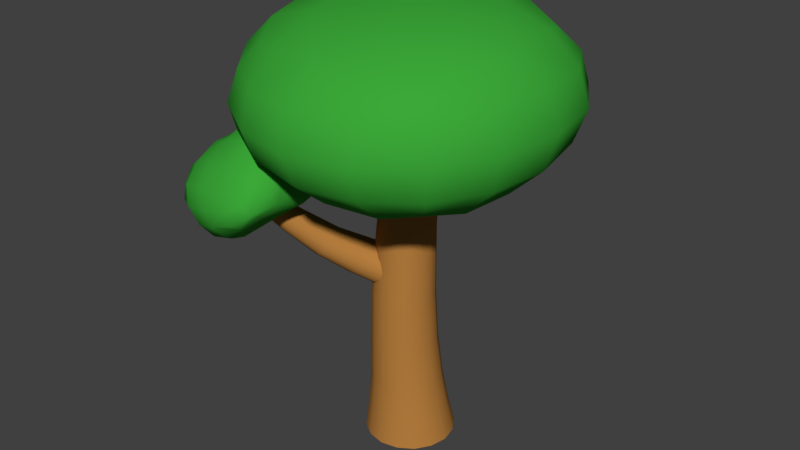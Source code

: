 # Source: BlueTree.blend  (saved by Blender 2.79.0; exported with 4.5.12 LTS)
import bpy
from mathutils import Matrix  # noqa: F401  (used for matrix-valued properties, if any)

bpy.ops.wm.read_factory_settings(use_empty=True)
scene = bpy.context.scene
scene.name = 'Scene'

# ---- collections
col_collection_1 = bpy.data.collections.new('Collection 1'); scene.collection.children.link(col_collection_1)

# ---- materials (node trees are filled in below, after node groups)
mat_treegreen = bpy.data.materials.new('TreeGreen')
mat_treegreen.alpha_threshold = 0.0
mat_treegreen.diffuse_color = (0.0444, 0.3902, 0.0403, 1.0)
mat_treegreen.roughness = 0.5
mat_treebrown = bpy.data.materials.new('TreeBrown')
mat_treebrown.alpha_threshold = 0.0
mat_treebrown.diffuse_color = (0.4641, 0.2056, 0.04797, 1.0)
mat_treebrown.roughness = 0.5

# ---- material node trees

# ---- world
world_world = bpy.data.worlds.new('World'); scene.world = world_world
world_world.color = (0.05088, 0.05088, 0.05088)
world_world.use_sun_shadow = False
world_world.sun_shadow_jitter_overblur = 0.0
world_world.cycles.sampling_method = 'MANUAL'

# ---- meshes
me_tree_002_treeleaves_004 = bpy.data.meshes.new('Tree.002_TreeLeaves.004')
me_tree_002_treeleaves_004.from_pydata([(0.4003, 0.8919, -0.1758), (0.4359, 0.9927, -0.1844), (0.468, 0.9909, 0.006734), (0.4308, 0.8818, 0.006195), (0.3304, 0.7886, 0.004555), (0.3089, 0.8047, -0.1682), (0.2661, 0.8319, -0.2829), (0.3117, 0.9002, -0.329), (0.3354, 0.9969, -0.3467), (-0.1989, 0.8887, -0.4162), (-0.2214, 0.9987, -0.4418), (-0.03578, 1.012, -0.4842), (-0.01691, 0.8883, -0.4535), (-0.000587, 0.7817, -0.3565), (-0.1793, 0.798, -0.3309), (-0.3039, 0.8279, -0.272), (-0.3547, 0.8897, -0.315), (-0.3758, 0.9827, -0.3317), (-0.4477, 0.8865, 0.1914), (-0.4653, 0.9805, 0.2012), (-0.5189, 0.9835, 0.02645), (-0.4909, 0.8807, 0.02784), (-0.391, 0.7938, 0.02363), (-0.364, 0.8086, 0.1792), (-0.3013, 0.833, 0.2799), (-0.3398, 0.8903, 0.3249), (-0.3451, 0.9754, 0.348), (0.1783, 0.8739, 0.4271), (0.185, 0.9755, 0.4613), (0.001665, 0.971, 0.498), (0.001618, 0.8703, 0.4543), (-0.001336, 0.7851, 0.3474), (0.1696, 0.7901, 0.3328), (0.276, 0.8179, 0.2876), (0.3221, 0.8808, 0.3371), (0.3388, 0.982, 0.3563), (-0.1796, 1.219, 0.1918), (0.001791, 1.231, 0.2036), (-0.000345, 1.258, 0.009443), (-0.1979, 1.244, 0.01132), (-0.3702, 1.195, 0.01468), (-0.3343, 1.176, 0.1789), (-0.2766, 1.141, 0.2862), (-0.1636, 1.163, 0.3383), (-0.000779, 1.172, 0.3661), (0.1728, 0.7393, 0.1819), (-0.008417, 0.7241, 0.1894), (-0.01191, 0.6981, 0.002197), (0.1766, 0.723, 0.001412), (0.3184, 0.7928, 0.1761), (-0.2024, 0.7508, 0.1835), (-0.2162, 0.7274, 0.01234), (-0.1818, 0.8048, 0.3236), (0.1762, 1.223, 0.1894), (0.3189, 1.183, 0.1745), (0.3335, 1.197, 0.006601), (0.1831, 1.245, 0.007715), (0.1668, 1.169, 0.341), (0.2748, 1.149, 0.2882), (-0.1805, 0.8803, 0.4164), (-0.1823, 0.9716, 0.4536), (0.163, 0.8956, -0.423), (0.164, 1.008, -0.4496), (0.1613, 0.7994, -0.3347), (0.1541, 1.113, -0.4171), (0.1497, 1.194, -0.3253), (0.2691, 1.159, -0.2762), (0.32, 1.091, -0.3245), (-0.03988, 1.129, -0.4496), (-0.03207, 1.217, -0.35), (-0.1705, 1.073, 0.4265), (-0.3191, 1.073, 0.3288), (2.2e-05, 1.078, 0.4664), (0.1754, 1.08, 0.4321), (0.3218, 1.084, 0.3345), (-0.4285, 1.086, 0.1895), (-0.4779, 1.098, 0.02089), (-0.2124, 1.111, -0.4201), (-0.1964, 1.2, -0.3372), (-0.3518, 1.088, -0.3261), (-0.3045, 1.162, -0.2843), (0.4081, 1.096, -0.1731), (0.3181, 1.183, -0.1627), (0.432, 1.104, 0.006572), (0.4053, 1.096, 0.1842), (0.4344, 0.9872, 0.1959), (-0.4463, 1.091, -0.1651), (-0.3509, 1.187, -0.1674), (-0.482, 0.981, -0.1634), (0.1668, 1.237, -0.1738), (-0.01527, 1.257, -0.186), (-0.1968, 0.7436, -0.1736), (-0.3627, 0.8044, -0.1522), (-0.004111, 0.7178, -0.1922), (0.1693, 0.7424, -0.182), (-0.1975, 1.241, -0.1792), (-0.4559, 0.8844, -0.154), (0.4055, 0.8807, 0.187), (-0.1673, 0.7868, 0.2324), (-0.204, 0.8532, 0.2518), (-0.1721, 0.8203, 0.3181), (-0.1497, 0.7639, 0.2947), (-0.158, 0.7082, 0.2685), (-0.1601, 0.723, 0.208), (-0.1963, 0.7516, 0.1693), (-0.2076, 0.8019, 0.1714), (-0.2495, 0.8683, 0.1846), (-0.4077, 0.7479, 0.08159), (-0.4242, 0.7832, 0.08384), (-0.3542, 0.8343, 0.07091), (-0.3354, 0.7857, 0.072), (-0.3193, 0.7292, 0.1065), (-0.3882, 0.7039, 0.1064), (-0.4292, 0.6781, 0.127), (-0.464, 0.6985, 0.1218), (-0.4868, 0.7263, 0.131), (-0.4665, 0.5838, 0.3129), (-0.5083, 0.6251, 0.331), (-0.5275, 0.6465, 0.258), (-0.4822, 0.6046, 0.2402), (-0.4191, 0.59, 0.2238), (-0.4099, 0.5672, 0.2977), (-0.3975, 0.5704, 0.3484), (-0.4313, 0.581, 0.3757), (-0.4649, 0.6188, 0.3951), (-0.2392, 0.6639, 0.4297), (-0.2454, 0.684, 0.4596), (-0.3219, 0.6536, 0.4567), (-0.2999, 0.6202, 0.426), (-0.285, 0.6058, 0.3748), (-0.2355, 0.6562, 0.3808), (-0.2002, 0.6899, 0.3772), (-0.1912, 0.7088, 0.4113), (-0.1871, 0.7232, 0.438), (-0.4637, 0.7811, 0.3714), (-0.3893, 0.8045, 0.3928), (-0.4005, 0.8435, 0.3257), (-0.4681, 0.8147, 0.298), (-0.5187, 0.7727, 0.2708), (-0.5166, 0.7439, 0.3491), (-0.489, 0.7161, 0.3973), (-0.4484, 0.7336, 0.4277), (-0.3722, 0.754, 0.4429), (-0.2221, 0.6585, 0.3171), (-0.2806, 0.615, 0.3069), (-0.286, 0.642, 0.2328), (-0.2119, 0.6714, 0.2479), (-0.1789, 0.703, 0.3333), (-0.3455, 0.5811, 0.2981), (-0.3544, 0.6087, 0.2231), (-0.3487, 0.5746, 0.3659), (-0.3132, 0.8213, 0.3996), (-0.2449, 0.8239, 0.3984), (-0.262, 0.8759, 0.3343), (-0.3287, 0.8674, 0.3354), (-0.2925, 0.7665, 0.4468), (-0.2449, 0.7793, 0.4338), (-0.3699, 0.5929, 0.4107), (-0.3989, 0.63, 0.4361), (-0.2661, 0.8026, 0.1099), (-0.2977, 0.8623, 0.1144), (-0.2369, 0.7375, 0.1327), (-0.324, 0.8876, 0.1464), (-0.3397, 0.8917, 0.199), (-0.2944, 0.8979, 0.2205), (-0.2723, 0.8966, 0.1994), (-0.381, 0.8588, 0.1146), (-0.4029, 0.866, 0.1825), (-0.4259, 0.6801, 0.4455), (-0.4897, 0.6703, 0.4063), (-0.3479, 0.7009, 0.4633), (-0.2666, 0.7195, 0.4661), (-0.207, 0.7494, 0.4461), (-0.5283, 0.6852, 0.3393), (-0.5391, 0.7096, 0.2628), (-0.434, 0.8078, 0.1152), (-0.4432, 0.8219, 0.1665), (-0.4809, 0.7569, 0.1436), (-0.4736, 0.7863, 0.1684), (-0.2349, 0.8884, 0.2625), (-0.2751, 0.898, 0.2663), (-0.2097, 0.8589, 0.3299), (-0.1942, 0.8042, 0.3959), (-0.1645, 0.7728, 0.3855), (-0.5196, 0.7289, 0.1952), (-0.4944, 0.7811, 0.2037), (-0.5208, 0.6805, 0.1902), (-0.3394, 0.8879, 0.2652), (-0.4072, 0.8625, 0.2542), (-0.3695, 0.6536, 0.1564), (-0.4291, 0.6353, 0.161), (-0.3009, 0.6807, 0.1631), (-0.2179, 0.6957, 0.1826), (-0.4579, 0.8263, 0.2285), (-0.4851, 0.6468, 0.1755), (-0.1596, 0.7401, 0.3604)], [], [(0, 1, 2, 3), (0, 3, 4, 5), (0, 5, 6, 7), (0, 7, 8, 1), (9, 10, 11, 12), (9, 12, 13, 14), (9, 14, 15, 16), (9, 16, 17, 10), (18, 19, 20, 21), (18, 21, 22, 23), (18, 23, 24, 25), (18, 25, 26, 19), (27, 28, 29, 30), (27, 30, 31, 32), (27, 32, 33, 34), (27, 34, 35, 28), (36, 37, 38, 39), (36, 39, 40, 41), (36, 41, 42, 43), (36, 43, 44, 37), (45, 46, 47, 48), (45, 48, 4, 49), (45, 49, 33, 32), (45, 32, 31, 46), (50, 23, 22, 51), (50, 51, 47, 46), (50, 46, 31, 52), (50, 52, 24, 23), (53, 54, 55, 56), (53, 56, 38, 37), (53, 37, 44, 57), (53, 57, 58, 54), (59, 60, 26, 25), (59, 25, 24, 52), (59, 52, 31, 30), (59, 30, 29, 60), (61, 62, 8, 7), (61, 7, 6, 63), (61, 63, 13, 12), (61, 12, 11, 62), (64, 65, 66, 67), (64, 67, 8, 62), (64, 62, 11, 68), (64, 68, 69, 65), (70, 43, 42, 71), (70, 71, 26, 60), (70, 60, 29, 72), (70, 72, 44, 43), (73, 57, 44, 72), (73, 72, 29, 28), (73, 28, 35, 74), (73, 74, 58, 57), (75, 41, 40, 76), (75, 76, 20, 19), (75, 19, 26, 71), (75, 71, 42, 41), (77, 78, 69, 68), (77, 68, 11, 10), (77, 10, 17, 79), (77, 79, 80, 78), (81, 82, 55, 83), (81, 83, 2, 1), (81, 1, 8, 67), (81, 67, 66, 82), (84, 54, 58, 74), (84, 74, 35, 85), (84, 85, 2, 83), (84, 83, 55, 54), (86, 87, 80, 79), (86, 79, 17, 88), (86, 88, 20, 76), (86, 76, 40, 87), (89, 82, 66, 65), (89, 65, 69, 90), (89, 90, 38, 56), (89, 56, 55, 82), (91, 92, 15, 14), (91, 14, 13, 93), (91, 93, 47, 51), (91, 51, 22, 92), (94, 93, 13, 63), (94, 63, 6, 5), (94, 5, 4, 48), (94, 48, 47, 93), (95, 90, 69, 78), (95, 78, 80, 87), (95, 87, 40, 39), (95, 39, 38, 90), (96, 88, 17, 16), (96, 16, 15, 92), (96, 92, 22, 21), (96, 21, 20, 88), (97, 85, 35, 34), (97, 34, 33, 49), (97, 49, 4, 3), (97, 3, 2, 85), (98, 99, 100, 101), (98, 101, 102, 103), (98, 103, 104, 105), (98, 105, 106, 99), (107, 108, 109, 110), (107, 110, 111, 112), (107, 112, 113, 114), (107, 114, 115, 108), (116, 117, 118, 119), (116, 119, 120, 121), (116, 121, 122, 123), (116, 123, 124, 117), (125, 126, 127, 128), (125, 128, 129, 130), (125, 130, 131, 132), (125, 132, 133, 126), (134, 135, 136, 137), (134, 137, 138, 139), (134, 139, 140, 141), (134, 141, 142, 135), (143, 144, 145, 146), (143, 146, 102, 147), (143, 147, 131, 130), (143, 130, 129, 144), (148, 121, 120, 149), (148, 149, 145, 144), (148, 144, 129, 150), (148, 150, 122, 121), (151, 152, 153, 154), (151, 154, 136, 135), (151, 135, 142, 155), (151, 155, 156, 152), (157, 158, 124, 123), (157, 123, 122, 150), (157, 150, 129, 128), (157, 128, 127, 158), (159, 160, 106, 105), (159, 105, 104, 161), (159, 161, 111, 110), (159, 110, 109, 160), (162, 163, 164, 165), (162, 165, 106, 160), (162, 160, 109, 166), (162, 166, 167, 163), (168, 141, 140, 169), (168, 169, 124, 158), (168, 158, 127, 170), (168, 170, 142, 141), (171, 155, 142, 170), (171, 170, 127, 126), (171, 126, 133, 172), (171, 172, 156, 155), (173, 139, 138, 174), (173, 174, 118, 117), (173, 117, 124, 169), (173, 169, 140, 139), (175, 176, 167, 166), (175, 166, 109, 108), (175, 108, 115, 177), (175, 177, 178, 176), (179, 180, 153, 181), (179, 181, 100, 99), (179, 99, 106, 165), (179, 165, 164, 180), (182, 152, 156, 172), (182, 172, 133, 183), (182, 183, 100, 181), (182, 181, 153, 152), (184, 185, 178, 177), (184, 177, 115, 186), (184, 186, 118, 174), (184, 174, 138, 185), (187, 180, 164, 163), (187, 163, 167, 188), (187, 188, 136, 154), (187, 154, 153, 180), (189, 190, 113, 112), (189, 112, 111, 191), (189, 191, 145, 149), (189, 149, 120, 190), (192, 191, 111, 161), (192, 161, 104, 103), (192, 103, 102, 146), (192, 146, 145, 191), (193, 188, 167, 176), (193, 176, 178, 185), (193, 185, 138, 137), (193, 137, 136, 188), (194, 186, 115, 114), (194, 114, 113, 190), (194, 190, 120, 119), (194, 119, 118, 186), (195, 183, 133, 132), (195, 132, 131, 147), (195, 147, 102, 101), (195, 101, 100, 183)])
me_tree_002_treeleaves_004.polygons.foreach_set('use_smooth', [True] * 192)
me_tree_002_treeleaves_004.materials.append(mat_treegreen)
me_tree_002_treeleaves_004.use_remesh_preserve_volume = False
me_tree_002_treeleaves_004.use_remesh_preserve_attributes = False
me_tree_002_treeleaves_004.use_mirror_vertex_groups = False
me_tree_002_treeleaves_004.update()
me_tree_002_treeleaves_004.normals_split_custom_set([tuple(v) for v in zip(*[iter([0.7969, -0.5186, -0.3097, 0.9375, -0.02313, -0.3472, 0.9999, -0.01264, -0.0008746, 0.8481, -0.5293, -0.02267, 0.7969, -0.5186, -0.3097, 0.8481, -0.5293, -0.02267, 0.5505, -0.8342, -0.03158, 0.5423, -0.802, -0.2503, 0.7969, -0.5186, -0.3097, 0.5423, -0.802, -0.2503, 0.5013, -0.7357, -0.4554, 0.6278, -0.467, -0.6228, 0.7969, -0.5186, -0.3097, 0.6278, -0.467, -0.6228, 0.7071, -0.0006495, -0.7071, 0.9375, -0.02313, -0.3472, -0.3308, -0.488, -0.8077, -0.4033, -0.02931, -0.9146, -0.02316, 0.02039, -0.9995, -0.003886, -0.4685, -0.8835, -0.3308, -0.488, -0.8077, -0.003886, -0.4685, -0.8835, 0.009002, -0.8245, -0.5658, -0.2643, -0.8103, -0.523, -0.3308, -0.488, -0.8077, -0.2643, -0.8103, -0.523, -0.45, -0.7728, -0.4475, -0.6185, -0.4942, -0.611, -0.3308, -0.488, -0.8077, -0.6185, -0.4942, -0.611, -0.7295, -0.03741, -0.6829, -0.4033, -0.02931, -0.9146, -0.7789, -0.4803, 0.4033, -0.8823, 0.05636, 0.4674, -0.9977, 0.04295, 0.05157, -0.8575, -0.5131, 0.0375, -0.7789, -0.4803, 0.4033, -0.8575, -0.5131, 0.0375, -0.5216, -0.8529, 0.02143, -0.4858, -0.8198, 0.3032, -0.7789, -0.4803, 0.4033, -0.4858, -0.8198, 0.3032, -0.4155, -0.7695, 0.4849, -0.5843, -0.4802, 0.6543, -0.7789, -0.4803, 0.4033, -0.5843, -0.4802, 0.6543, -0.661, 0.02244, 0.7501, -0.8823, 0.05636, 0.4674, 0.314, -0.5419, 0.7796, 0.3743, -0.02316, 0.927, -0.02147, -0.05028, 0.9985, -0.02798, -0.5836, 0.8115, 0.314, -0.5419, 0.7796, -0.02798, -0.5836, 0.8115, -0.03484, -0.8618, 0.5061, 0.2307, -0.8433, 0.4855, 0.314, -0.5419, 0.7796, 0.2307, -0.8433, 0.4855, 0.4636, -0.7801, 0.4201, 0.641, -0.4869, 0.5933, 0.314, -0.5419, 0.7796, 0.641, -0.4869, 0.5933, 0.7253, 0.001951, 0.6884, 0.3743, -0.02316, 0.927, -0.1881, 0.9453, 0.2666, -0.008083, 0.969, 0.2467, 0.003171, 0.9983, 0.05829, -0.1855, 0.9805, 0.06436, -0.1881, 0.9453, 0.2666, -0.1855, 0.9805, 0.06436, -0.5093, 0.8587, 0.05775, -0.4657, 0.8227, 0.326, -0.1881, 0.9453, 0.2666, -0.4657, 0.8227, 0.326, -0.4272, 0.7449, 0.5125, -0.2476, 0.809, 0.533, -0.1881, 0.9453, 0.2666, -0.2476, 0.809, 0.533, -0.01992, 0.8406, 0.5413, -0.008083, 0.969, 0.2467, 0.2274, -0.9506, 0.2114, -0.02464, -0.9694, 0.2444, -0.01111, -0.9999, 0.01093, 0.2588, -0.9659, -0.01088, 0.2274, -0.9506, 0.2114, 0.2588, -0.9659, -0.01088, 0.5505, -0.8342, -0.03158, 0.528, -0.8241, 0.2052, 0.2274, -0.9506, 0.2114, 0.528, -0.8241, 0.2052, 0.4636, -0.7801, 0.4201, 0.2307, -0.8433, 0.4855, 0.2274, -0.9506, 0.2114, 0.2307, -0.8433, 0.4855, -0.03484, -0.8618, 0.5061, -0.02464, -0.9694, 0.2444, -0.2401, -0.9339, 0.2648, -0.4858, -0.8198, 0.3032, -0.5216, -0.8529, 0.02143, -0.252, -0.9676, 0.01774, -0.2401, -0.9339, 0.2648, -0.252, -0.9676, 0.01774, -0.01111, -0.9999, 0.01093, -0.02464, -0.9694, 0.2444, -0.2401, -0.9339, 0.2648, -0.02464, -0.9694, 0.2444, -0.03484, -0.8618, 0.5061, -0.2547, -0.8266, 0.5019, -0.2401, -0.9339, 0.2648, -0.2547, -0.8266, 0.5019, -0.4155, -0.7695, 0.4849, -0.4858, -0.8198, 0.3032, 0.1837, 0.9536, 0.2385, 0.4959, 0.8317, 0.2498, 0.5162, 0.8564, 0.00797, 0.1964, 0.98, 0.03104, 0.1837, 0.9536, 0.2385, 0.1964, 0.98, 0.03104, 0.003171, 0.9983, 0.05829, -0.008083, 0.969, 0.2467, 0.1837, 0.9536, 0.2385, -0.008083, 0.969, 0.2467, -0.01992, 0.8406, 0.5413, 0.2245, 0.8264, 0.5163, 0.1837, 0.9536, 0.2385, 0.2245, 0.8264, 0.5163, 0.4413, 0.7707, 0.4597, 0.4959, 0.8317, 0.2498, -0.3279, -0.5516, 0.7669, -0.3853, -0.03346, 0.9222, -0.661, 0.02244, 0.7501, -0.5843, -0.4802, 0.6543, -0.3279, -0.5516, 0.7669, -0.5843, -0.4802, 0.6543, -0.4155, -0.7695, 0.4849, -0.2547, -0.8266, 0.5019, -0.3279, -0.5516, 0.7669, -0.2547, -0.8266, 0.5019, -0.03484, -0.8618, 0.5061, -0.02798, -0.5836, 0.8115, -0.3279, -0.5516, 0.7669, -0.02798, -0.5836, 0.8115, -0.02147, -0.05028, 0.9985, -0.3853, -0.03346, 0.9222, 0.3288, -0.4462, -0.8324, 0.3499, 0.03488, -0.9361, 0.7071, -0.0006495, -0.7071, 0.6278, -0.467, -0.6228, 0.3288, -0.4462, -0.8324, 0.6278, -0.467, -0.6228, 0.5013, -0.7357, -0.4554, 0.2965, -0.7883, -0.5391, 0.3288, -0.4462, -0.8324, 0.2965, -0.7883, -0.5391, 0.009002, -0.8245, -0.5658, -0.003886, -0.4685, -0.8835, 0.3288, -0.4462, -0.8324, -0.003886, -0.4685, -0.8835, -0.02316, 0.02039, -0.9995, 0.3499, 0.03488, -0.9361, 0.3249, 0.5173, -0.7918, 0.2746, 0.8392, -0.4694, 0.4645, 0.7747, -0.4289, 0.6301, 0.4841, -0.6071, 0.3249, 0.5173, -0.7918, 0.6301, 0.4841, -0.6071, 0.7071, -0.0006495, -0.7071, 0.3499, 0.03488, -0.9361, 0.3249, 0.5173, -0.7918, 0.3499, 0.03488, -0.9361, -0.02316, 0.02039, -0.9995, -0.01043, 0.523, -0.8523, 0.3249, 0.5173, -0.7918, -0.01043, 0.523, -0.8523, 0.01234, 0.8759, -0.4823, 0.2746, 0.8392, -0.4694, -0.3399, 0.489, 0.8033, -0.2476, 0.809, 0.533, -0.4272, 0.7449, 0.5125, -0.5769, 0.4793, 0.6614, -0.3399, 0.489, 0.8033, -0.5769, 0.4793, 0.6614, -0.661, 0.02244, 0.7501, -0.3853, -0.03346, 0.9222, -0.3399, 0.489, 0.8033, -0.3853, -0.03346, 0.9222, -0.02147, -0.05028, 0.9985, -0.02389, 0.5075, 0.8613, -0.3399, 0.489, 0.8033, -0.02389, 0.5075, 0.8613, -0.01992, 0.8406, 0.5413, -0.2476, 0.809, 0.533, 0.3195, 0.4992, 0.8054, 0.2245, 0.8264, 0.5163, -0.01992, 0.8406, 0.5413, -0.02389, 0.5075, 0.8613, 0.3195, 0.4992, 0.8054, -0.02389, 0.5075, 0.8613, -0.02147, -0.05028, 0.9985, 0.3743, -0.02316, 0.927, 0.3195, 0.4992, 0.8054, 0.3743, -0.02316, 0.927, 0.7253, 0.001951, 0.6884, 0.632, 0.4774, 0.6105, 0.3195, 0.4992, 0.8054, 0.632, 0.4774, 0.6105, 0.4413, 0.7707, 0.4597, 0.2245, 0.8264, 0.5163, -0.7459, 0.5206, 0.4154, -0.4657, 0.8227, 0.326, -0.5093, 0.8587, 0.05775, -0.8401, 0.5398, 0.05423, -0.7459, 0.5206, 0.4154, -0.8401, 0.5398, 0.05423, -0.9977, 0.04295, 0.05157, -0.8823, 0.05636, 0.4674, -0.7459, 0.5206, 0.4154, -0.8823, 0.05636, 0.4674, -0.661, 0.02244, 0.7501, -0.5769, 0.4793, 0.6614, -0.7459, 0.5206, 0.4154, -0.5769, 0.4793, 0.6614, -0.4272, 0.7449, 0.5125, -0.4657, 0.8227, 0.326, -0.3756, 0.4602, -0.8045, -0.2868, 0.8318, -0.4753, 0.01234, 0.8759, -0.4823, -0.01043, 0.523, -0.8523, -0.3756, 0.4602, -0.8045, -0.01043, 0.523, -0.8523, -0.02316, 0.02039, -0.9995, -0.4033, -0.02931, -0.9146, -0.3756, 0.4602, -0.8045, -0.4033, -0.02931, -0.9146, -0.7295, -0.03741, -0.6829, -0.6706, 0.4211, -0.6107, -0.3756, 0.4602, -0.8045, -0.6706, 0.4211, -0.6107, -0.5165, 0.7439, -0.4241, -0.2868, 0.8318, -0.4753, 0.8131, 0.5007, -0.2969, 0.5133, 0.8276, -0.2271, 0.5162, 0.8564, 0.00797, 0.8547, 0.519, 0.005343, 0.8131, 0.5007, -0.2969, 0.8547, 0.519, 0.005343, 0.9999, -0.01264, -0.0008746, 0.9375, -0.02313, -0.3472, 0.8131, 0.5007, -0.2969, 0.9375, -0.02313, -0.3472, 0.7071, -0.0006495, -0.7071, 0.6301, 0.4841, -0.6071, 0.8131, 0.5007, -0.2969, 0.6301, 0.4841, -0.6071, 0.4645, 0.7747, -0.4289, 0.5133, 0.8276, -0.2271, 0.8115, 0.4979, 0.3058, 0.4959, 0.8317, 0.2498, 0.4413, 0.7707, 0.4597, 0.632, 0.4774, 0.6105, 0.8115, 0.4979, 0.3058, 0.632, 0.4774, 0.6105, 0.7253, 0.001951, 0.6884, 0.9408, 0.0004695, 0.339, 0.8115, 0.4979, 0.3058, 0.9408, 0.0004695, 0.339, 0.9999, -0.01264, -0.0008746, 0.8547, 0.519, 0.005343, 0.8115, 0.4979, 0.3058, 0.8547, 0.519, 0.005343, 0.5162, 0.8564, 0.00797, 0.4959, 0.8317, 0.2498, -0.8161, 0.4873, -0.3106, -0.5273, 0.8223, -0.2141, -0.5165, 0.7439, -0.4241, -0.6706, 0.4211, -0.6107, -0.8161, 0.4873, -0.3106, -0.6706, 0.4211, -0.6107, -0.7295, -0.03741, -0.6829, -0.9335, 0.002389, -0.3587, -0.8161, 0.4873, -0.3106, -0.9335, 0.002389, -0.3587, -0.9977, 0.04295, 0.05157, -0.8401, 0.5398, 0.05423, -0.8161, 0.4873, -0.3106, -0.8401, 0.5398, 0.05423, -0.5093, 0.8587, 0.05775, -0.5273, 0.8223, -0.2141, 0.229, 0.9576, -0.1749, 0.5133, 0.8276, -0.2271, 0.4645, 0.7747, -0.4289, 0.2746, 0.8392, -0.4694, 0.229, 0.9576, -0.1749, 0.2746, 0.8392, -0.4694, 0.01234, 0.8759, -0.4823, 0.01423, 0.9901, -0.1397, 0.229, 0.9576, -0.1749, 0.01423, 0.9901, -0.1397, 0.003171, 0.9983, 0.05829, 0.1964, 0.98, 0.03104, 0.229, 0.9576, -0.1749, 0.1964, 0.98, 0.03104, 0.5162, 0.8564, 0.00797, 0.5133, 0.8276, -0.2271, -0.2547, -0.9393, -0.2298, -0.5021, -0.8279, -0.2502, -0.45, -0.7728, -0.4475, -0.2643, -0.8103, -0.523, -0.2547, -0.9393, -0.2298, -0.2643, -0.8103, -0.523, 0.009002, -0.8245, -0.5658, 5.146e-05, -0.972, -0.2349, -0.2547, -0.9393, -0.2298, 5.146e-05, -0.972, -0.2349, -0.01111, -0.9999, 0.01093, -0.252, -0.9676, 0.01774, -0.2547, -0.9393, -0.2298, -0.252, -0.9676, 0.01774, -0.5216, -0.8529, 0.02143, -0.5021, -0.8279, -0.2502, 0.2793, -0.9315, -0.2332, 5.146e-05, -0.972, -0.2349, 0.009002, -0.8245, -0.5658, 0.2965, -0.7883, -0.5391, 0.2793, -0.9315, -0.2332, 0.2965, -0.7883, -0.5391, 0.5013, -0.7357, -0.4554, 0.5423, -0.802, -0.2503, 0.2793, -0.9315, -0.2332, 0.5423, -0.802, -0.2503, 0.5505, -0.8342, -0.03158, 0.2588, -0.9659, -0.01088, 0.2793, -0.9315, -0.2332, 0.2588, -0.9659, -0.01088, -0.01111, -0.9999, 0.01093, 5.146e-05, -0.972, -0.2349, -0.2182, 0.9653, -0.1435, 0.01423, 0.9901, -0.1397, 0.01234, 0.8759, -0.4823, -0.2868, 0.8318, -0.4753, -0.2182, 0.9653, -0.1435, -0.2868, 0.8318, -0.4753, -0.5165, 0.7439, -0.4241, -0.5273, 0.8223, -0.2141, -0.2182, 0.9653, -0.1435, -0.5273, 0.8223, -0.2141, -0.5093, 0.8587, 0.05775, -0.1855, 0.9805, 0.06436, -0.2182, 0.9653, -0.1435, -0.1855, 0.9805, 0.06436, 0.003171, 0.9983, 0.05829, 0.01423, 0.9901, -0.1397, -0.7967, -0.5135, -0.3187, -0.9335, 0.002389, -0.3587, -0.7295, -0.03741, -0.6829, -0.6185, -0.4942, -0.611, -0.7967, -0.5135, -0.3187, -0.6185, -0.4942, -0.611, -0.45, -0.7728, -0.4475, -0.5021, -0.8279, -0.2502, -0.7967, -0.5135, -0.3187, -0.5021, -0.8279, -0.2502, -0.5216, -0.8529, 0.02143, -0.8575, -0.5131, 0.0375, -0.7967, -0.5135, -0.3187, -0.8575, -0.5131, 0.0375, -0.9977, 0.04295, 0.05157, -0.9335, 0.002389, -0.3587, 0.8198, -0.5011, 0.2772, 0.9408, 0.0004695, 0.339, 0.7253, 0.001951, 0.6884, 0.641, -0.4869, 0.5933, 0.8198, -0.5011, 0.2772, 0.641, -0.4869, 0.5933, 0.4636, -0.7801, 0.4201, 0.528, -0.8241, 0.2052, 0.8198, -0.5011, 0.2772, 0.528, -0.8241, 0.2052, 0.5505, -0.8342, -0.03158, 0.8481, -0.5293, -0.02267, 0.8198, -0.5011, 0.2772, 0.8481, -0.5293, -0.02267, 0.9999, -0.01264, -0.0008746, 0.9408, 0.0004695, 0.339, 0.8945, 0.3368, -0.294, 0.7676, 0.6096, -0.1978, 0.8536, 0.5121, 0.09539, 0.9957, 0.09285, 0.003489, 0.8945, 0.3368, -0.294, 0.9957, 0.09285, 0.003489, 0.8687, -0.4901, -0.07263, 0.8529, -0.2986, -0.4282, 0.8945, 0.3368, -0.294, 0.8529, -0.2986, -0.4282, 0.7398, -0.03544, -0.6719, 0.7521, 0.3582, -0.5532, 0.8945, 0.3368, -0.294, 0.7521, 0.3582, -0.5532, 0.638, 0.6368, -0.4329, 0.7676, 0.6096, -0.1978, -0.1699, -0.2895, -0.942, -0.5028, 0.2034, -0.8401, -0.0359, 0.4537, -0.8904, 0.2323, -0.1092, -0.9665, -0.1699, -0.2895, -0.942, 0.2323, -0.1092, -0.9665, 0.2935, -0.5022, -0.8135, 0.0896, -0.5715, -0.8157, -0.1699, -0.2895, -0.942, 0.0896, -0.5715, -0.8157, -0.104, -0.6074, -0.7876, -0.4332, -0.4158, -0.7996, -0.1699, -0.2895, -0.942, -0.4332, -0.4158, -0.7996, -0.7492, -0.01312, -0.6622, -0.5028, 0.2034, -0.8401, -0.4936, -0.8686, 0.04401, -0.803, -0.5535, 0.2212, -0.8865, -0.4469, -0.12, -0.5262, -0.798, -0.2937, -0.4936, -0.8686, 0.04401, -0.5262, -0.798, -0.2937, -0.04369, -0.8985, -0.4368, -0.04578, -0.9894, -0.1381, -0.4936, -0.8686, 0.04401, -0.04578, -0.9894, -0.1381, -0.03245, -0.9895, 0.1406, -0.3243, -0.8521, 0.4107, -0.4936, -0.8686, 0.04401, -0.3243, -0.8521, 0.4107, -0.5654, -0.5715, 0.5947, -0.803, -0.5535, 0.2212, 0.5741, -0.6978, 0.4283, 0.3667, -0.3912, 0.8441, 0.04447, -0.4273, 0.903, 0.3281, -0.7518, 0.5719, 0.5741, -0.6978, 0.4283, 0.3281, -0.7518, 0.5719, 0.5202, -0.8385, 0.1622, 0.6649, -0.7312, 0.1523, 0.5741, -0.6978, 0.4283, 0.6649, -0.7312, 0.1523, 0.7303, -0.6653, 0.1553, 0.796, -0.539, 0.2755, 0.5741, -0.6978, 0.4283, 0.796, -0.539, 0.2755, 0.7397, -0.1548, 0.6549, 0.3667, -0.3912, 0.8441, -0.5365, 0.6615, 0.5239, -0.3137, 0.7136, 0.6264, -0.4032, 0.8311, 0.3831, -0.5979, 0.7708, 0.2202, -0.5365, 0.6615, 0.5239, -0.5979, 0.7708, 0.2202, -0.8438, 0.5357, 0.03199, -0.8279, 0.3997, 0.3934, -0.5365, 0.6615, 0.5239, -0.8279, 0.3997, 0.3934, -0.7109, 0.2448, 0.6592, -0.4673, 0.3724, 0.8018, -0.5365, 0.6615, 0.5239, -0.4673, 0.3724, 0.8018, -0.2292, 0.4632, 0.8561, -0.3137, 0.7136, 0.6264, 0.624, -0.7813, -0.01252, 0.5262, -0.8361, -0.1552, 0.423, -0.817, -0.3918, 0.521, -0.8224, -0.2286, 0.624, -0.7813, -0.01252, 0.521, -0.8224, -0.2286, 0.8687, -0.4901, -0.07263, 0.7884, -0.6032, 0.1203, 0.624, -0.7813, -0.01252, 0.7884, -0.6032, 0.1203, 0.7303, -0.6653, 0.1553, 0.6649, -0.7312, 0.1523, 0.624, -0.7813, -0.01252, 0.6649, -0.7312, 0.1523, 0.5202, -0.8385, 0.1622, 0.5262, -0.8361, -0.1552, 0.338, -0.9183, -0.206, -0.04578, -0.9894, -0.1381, -0.04369, -0.8985, -0.4368, 0.3264, -0.8259, -0.4597, 0.338, -0.9183, -0.206, 0.3264, -0.8259, -0.4597, 0.423, -0.817, -0.3918, 0.5262, -0.8361, -0.1552, 0.338, -0.9183, -0.206, 0.5262, -0.8361, -0.1552, 0.5202, -0.8385, 0.1622, 0.2426, -0.9536, 0.1782, 0.338, -0.9183, -0.206, 0.2426, -0.9536, 0.1782, -0.03245, -0.9895, 0.1406, -0.04578, -0.9894, -0.1381, -0.1262, 0.7201, 0.6823, 0.1457, 0.7228, 0.6755, 0.1031, 0.8883, 0.4475, -0.2082, 0.8655, 0.4555, -0.1262, 0.7201, 0.6823, -0.2082, 0.8655, 0.4555, -0.4032, 0.8311, 0.3831, -0.3137, 0.7136, 0.6264, -0.1262, 0.7201, 0.6823, -0.3137, 0.7136, 0.6264, -0.2292, 0.4632, 0.8561, -0.04539, 0.505, 0.8619, -0.1262, 0.7201, 0.6823, -0.04539, 0.505, 0.8619, 0.1289, 0.5712, 0.8106, 0.1457, 0.7228, 0.6755, 0.003007, -0.8006, 0.5992, -0.2281, -0.4894, 0.8417, -0.5654, -0.5715, 0.5947, -0.3243, -0.8521, 0.4107, 0.003007, -0.8006, 0.5992, -0.3243, -0.8521, 0.4107, -0.03245, -0.9895, 0.1406, 0.2426, -0.9536, 0.1782, 0.003007, -0.8006, 0.5992, 0.2426, -0.9536, 0.1782, 0.5202, -0.8385, 0.1622, 0.3281, -0.7518, 0.5719, 0.003007, -0.8006, 0.5992, 0.3281, -0.7518, 0.5719, 0.04447, -0.4273, 0.903, -0.2281, -0.4894, 0.8417, 0.5858, 0.1474, -0.797, 0.3939, 0.6321, -0.6673, 0.638, 0.6368, -0.4329, 0.7521, 0.3582, -0.5532, 0.5858, 0.1474, -0.797, 0.7521, 0.3582, -0.5532, 0.7398, -0.03544, -0.6719, 0.5228, -0.3329, -0.7848, 0.5858, 0.1474, -0.797, 0.5228, -0.3329, -0.7848, 0.2935, -0.5022, -0.8135, 0.2323, -0.1092, -0.9665, 0.5858, 0.1474, -0.797, 0.2323, -0.1092, -0.9665, -0.0359, 0.4537, -0.8904, 0.3939, 0.6321, -0.6673, 0.001117, 0.9306, -0.3661, -0.244, 0.968, -0.05819, -0.03114, 0.9994, -0.01538, 0.3221, 0.9154, -0.2416, 0.001117, 0.9306, -0.3661, 0.3221, 0.9154, -0.2416, 0.638, 0.6368, -0.4329, 0.3939, 0.6321, -0.6673, 0.001117, 0.9306, -0.3661, 0.3939, 0.6321, -0.6673, -0.0359, 0.4537, -0.8904, -0.4024, 0.7894, -0.4636, 0.001117, 0.9306, -0.3661, -0.4024, 0.7894, -0.4636, -0.5171, 0.8445, -0.1396, -0.244, 0.968, -0.05819, -0.3693, -0.08932, 0.925, -0.4673, 0.3724, 0.8018, -0.7109, 0.2448, 0.6592, -0.7082, -0.1788, 0.683, -0.3693, -0.08932, 0.925, -0.7082, -0.1788, 0.683, -0.5654, -0.5715, 0.5947, -0.2281, -0.4894, 0.8417, -0.3693, -0.08932, 0.925, -0.2281, -0.4894, 0.8417, 0.04447, -0.4273, 0.903, -0.1355, 0.03979, 0.99, -0.3693, -0.08932, 0.925, -0.1355, 0.03979, 0.99, -0.2292, 0.4632, 0.8561, -0.4673, 0.3724, 0.8018, 0.08863, 0.1376, 0.9865, -0.04539, 0.505, 0.8619, -0.2292, 0.4632, 0.8561, -0.1355, 0.03979, 0.99, 0.08863, 0.1376, 0.9865, -0.1355, 0.03979, 0.99, 0.04447, -0.4273, 0.903, 0.3667, -0.3912, 0.8441, 0.08863, 0.1376, 0.9865, 0.3667, -0.3912, 0.8441, 0.7397, -0.1548, 0.6549, 0.4031, 0.3417, 0.8489, 0.08863, 0.1376, 0.9865, 0.4031, 0.3417, 0.8489, 0.1289, 0.5712, 0.8106, -0.04539, 0.505, 0.8619, -0.9452, -0.08895, 0.3143, -0.8279, 0.3997, 0.3934, -0.8438, 0.5357, 0.03199, -0.9962, 0.07743, -0.04059, -0.9452, -0.08895, 0.3143, -0.9962, 0.07743, -0.04059, -0.8865, -0.4469, -0.12, -0.803, -0.5535, 0.2212, -0.9452, -0.08895, 0.3143, -0.803, -0.5535, 0.2212, -0.5654, -0.5715, 0.5947, -0.7082, -0.1788, 0.683, -0.9452, -0.08895, 0.3143, -0.7082, -0.1788, 0.683, -0.7109, 0.2448, 0.6592, -0.8279, 0.3997, 0.3934, -0.6802, 0.558, -0.4754, -0.6935, 0.6746, -0.2528, -0.5171, 0.8445, -0.1396, -0.4024, 0.7894, -0.4636, -0.6802, 0.558, -0.4754, -0.4024, 0.7894, -0.4636, -0.0359, 0.4537, -0.8904, -0.5028, 0.2034, -0.8401, -0.6802, 0.558, -0.4754, -0.5028, 0.2034, -0.8401, -0.7492, -0.01312, -0.6622, -0.801, 0.3959, -0.449, -0.6802, 0.558, -0.4754, -0.801, 0.3959, -0.449, -0.7585, 0.5669, -0.3214, -0.6935, 0.6746, -0.2528, 0.5014, 0.8652, -0.007173, 0.05155, 0.9857, 0.1604, 0.1031, 0.8883, 0.4475, 0.5454, 0.7815, 0.3031, 0.5014, 0.8652, -0.007173, 0.5454, 0.7815, 0.3031, 0.8536, 0.5121, 0.09539, 0.7676, 0.6096, -0.1978, 0.5014, 0.8652, -0.007173, 0.7676, 0.6096, -0.1978, 0.638, 0.6368, -0.4329, 0.3221, 0.9154, -0.2416, 0.5014, 0.8652, -0.007173, 0.3221, 0.9154, -0.2416, -0.03114, 0.9994, -0.01538, 0.05155, 0.9857, 0.1604, 0.5355, 0.6172, 0.5764, 0.1457, 0.7228, 0.6755, 0.1289, 0.5712, 0.8106, 0.4031, 0.3417, 0.8489, 0.5355, 0.6172, 0.5764, 0.4031, 0.3417, 0.8489, 0.7397, -0.1548, 0.6549, 0.8949, 0.241, 0.3757, 0.5355, 0.6172, 0.5764, 0.8949, 0.241, 0.3757, 0.8536, 0.5121, 0.09539, 0.5454, 0.7815, 0.3031, 0.5355, 0.6172, 0.5764, 0.5454, 0.7815, 0.3031, 0.1031, 0.8883, 0.4475, 0.1457, 0.7228, 0.6755, -0.9154, 0.2388, -0.3239, -0.7885, 0.5676, -0.2369, -0.7585, 0.5669, -0.3214, -0.801, 0.3959, -0.449, -0.9154, 0.2388, -0.3239, -0.801, 0.3959, -0.449, -0.7492, -0.01312, -0.6622, -0.8661, -0.2575, -0.4285, -0.9154, 0.2388, -0.3239, -0.8661, -0.2575, -0.4285, -0.8865, -0.4469, -0.12, -0.9962, 0.07743, -0.04059, -0.9154, 0.2388, -0.3239, -0.9962, 0.07743, -0.04059, -0.8438, 0.5357, 0.03199, -0.7885, 0.5676, -0.2369, -0.2612, 0.948, 0.182, 0.05155, 0.9857, 0.1604, -0.03114, 0.9994, -0.01538, -0.244, 0.968, -0.05819, -0.2612, 0.948, 0.182, -0.244, 0.968, -0.05819, -0.5171, 0.8445, -0.1396, -0.4774, 0.8717, 0.1104, -0.2612, 0.948, 0.182, -0.4774, 0.8717, 0.1104, -0.4032, 0.8311, 0.3831, -0.2082, 0.8655, 0.4555, -0.2612, 0.948, 0.182, -0.2082, 0.8655, 0.4555, 0.1031, 0.8883, 0.4475, 0.05155, 0.9857, 0.1604, 0.2477, -0.7149, -0.6539, -0.0805, -0.7441, -0.6632, -0.104, -0.6074, -0.7876, 0.0896, -0.5715, -0.8157, 0.2477, -0.7149, -0.6539, 0.0896, -0.5715, -0.8157, 0.2935, -0.5022, -0.8135, 0.3245, -0.7272, -0.6049, 0.2477, -0.7149, -0.6539, 0.3245, -0.7272, -0.6049, 0.423, -0.817, -0.3918, 0.3264, -0.8259, -0.4597, 0.2477, -0.7149, -0.6539, 0.3264, -0.8259, -0.4597, -0.04369, -0.8985, -0.4368, -0.0805, -0.7441, -0.6632, 0.4702, -0.6895, -0.551, 0.3245, -0.7272, -0.6049, 0.2935, -0.5022, -0.8135, 0.5228, -0.3329, -0.7848, 0.4702, -0.6895, -0.551, 0.5228, -0.3329, -0.7848, 0.7398, -0.03544, -0.6719, 0.8529, -0.2986, -0.4282, 0.4702, -0.6895, -0.551, 0.8529, -0.2986, -0.4282, 0.8687, -0.4901, -0.07263, 0.521, -0.8224, -0.2286, 0.4702, -0.6895, -0.551, 0.521, -0.8224, -0.2286, 0.423, -0.817, -0.3918, 0.3245, -0.7272, -0.6049, -0.6498, 0.7576, -0.06156, -0.4774, 0.8717, 0.1104, -0.5171, 0.8445, -0.1396, -0.6935, 0.6746, -0.2528, -0.6498, 0.7576, -0.06156, -0.6935, 0.6746, -0.2528, -0.7585, 0.5669, -0.3214, -0.7885, 0.5676, -0.2369, -0.6498, 0.7576, -0.06156, -0.7885, 0.5676, -0.2369, -0.8438, 0.5357, 0.03199, -0.5979, 0.7708, 0.2202, -0.6498, 0.7576, -0.06156, -0.5979, 0.7708, 0.2202, -0.4032, 0.8311, 0.3831, -0.4774, 0.8717, 0.1104, -0.5256, -0.627, -0.575, -0.8661, -0.2575, -0.4285, -0.7492, -0.01312, -0.6622, -0.4332, -0.4158, -0.7996, -0.5256, -0.627, -0.575, -0.4332, -0.4158, -0.7996, -0.104, -0.6074, -0.7876, -0.0805, -0.7441, -0.6632, -0.5256, -0.627, -0.575, -0.0805, -0.7441, -0.6632, -0.04369, -0.8985, -0.4368, -0.5262, -0.798, -0.2937, -0.5256, -0.627, -0.575, -0.5262, -0.798, -0.2937, -0.8865, -0.4469, -0.12, -0.8661, -0.2575, -0.4285, 0.9565, -0.2259, 0.1846, 0.8949, 0.241, 0.3757, 0.7397, -0.1548, 0.6549, 0.796, -0.539, 0.2755, 0.9565, -0.2259, 0.1846, 0.796, -0.539, 0.2755, 0.7303, -0.6653, 0.1553, 0.7884, -0.6032, 0.1203, 0.9565, -0.2259, 0.1846, 0.7884, -0.6032, 0.1203, 0.8687, -0.4901, -0.07263, 0.9957, 0.09285, 0.003489, 0.9565, -0.2259, 0.1846, 0.9957, 0.09285, 0.003489, 0.8536, 0.5121, 0.09539, 0.8949, 0.241, 0.3757])] * 3)])
me_branch_untitled_004 = bpy.data.meshes.new('Branch_Untitled.004')
me_branch_untitled_004.from_pydata([(-0.2713, 0.6172, 0.1801), (-0.2816, 0.6063, 0.1849), (-0.2192, 0.536, 0.1119), (-0.2064, 0.5496, 0.1059), (-0.1906, 0.5612, 0.1063), (-0.2586, 0.6265, 0.1804), (-0.3219, 0.7023, 0.2551), (-0.3315, 0.6953, 0.2548), (-0.3392, 0.6871, 0.2584), (-0.2645, 0.58, 0.2442), (-0.2512, 0.5861, 0.2501), (-0.1812, 0.5108, 0.1932), (-0.1978, 0.5032, 0.1859), (-0.2127, 0.5004, 0.1733), (-0.2764, 0.5777, 0.2342), (-0.3353, 0.6656, 0.2955), (-0.3263, 0.6673, 0.303), (-0.3163, 0.6719, 0.3074), (-0.2454, 0.6327, 0.1863), (-0.174, 0.5689, 0.1136), (-0.1591, 0.5717, 0.1262), (-0.2335, 0.6349, 0.1963), (-0.303, 0.7086, 0.267), (-0.3119, 0.7069, 0.2594), (-0.2877, 0.5954, 0.1945), (-0.289, 0.5861, 0.2072), (-0.2284, 0.5108, 0.1397), (-0.2268, 0.5224, 0.1239), (-0.3438, 0.6789, 0.2657), (-0.3448, 0.6719, 0.2752), (-0.2221, 0.6172, 0.236), (-0.2208, 0.6265, 0.2233), (-0.1434, 0.5612, 0.1598), (-0.145, 0.5496, 0.1756), (-0.1525, 0.536, 0.1876), (-0.2282, 0.6063, 0.2456), (-0.299, 0.6871, 0.3041), (-0.2945, 0.6953, 0.2968), (-0.2935, 0.7023, 0.2873), (-0.2385, 0.5954, 0.2504), (-0.1654, 0.5224, 0.1936), (-0.3068, 0.6789, 0.3077), (-0.225, 0.6327, 0.2094), (-0.1485, 0.5689, 0.1425), (-0.2966, 0.7069, 0.2769), (-0.2849, 0.58, 0.2211), (-0.2233, 0.5032, 0.157), (-0.3417, 0.6673, 0.2856), (-0.1521, 0.4473, 0.09391), (-0.1394, 0.4439, 0.1134), (-0.06132, 0.398, 0.05404), (-0.07615, 0.402, 0.03127), (-0.08332, 0.4126, 0.007003), (-0.1583, 0.4565, 0.07309), (-0.06252, 0.5261, 0.07645), (-0.07523, 0.5294, 0.05691), (0.01345, 0.4977, -0.01186), (0.02828, 0.4938, 0.01092), (0.03545, 0.4831, 0.03518), (-0.05636, 0.5169, 0.09726), (-0.08273, 0.4704, 0.1377), (-0.06733, 0.4867, 0.1305), (0.02266, 0.4479, 0.07397), (0.004718, 0.4288, 0.08236), (-0.01742, 0.4126, 0.08178), (-0.1017, 0.4565, 0.1372), (-0.05825, 0.503, 0.1162), (0.03325, 0.4669, 0.05722), (-0.1564, 0.4704, 0.05418), (-0.08111, 0.4288, -0.01503), (-0.07053, 0.4479, -0.03178), (-0.1473, 0.4867, 0.03981), (-0.09302, 0.5261, 0.04184), (-0.1129, 0.5169, 0.03311), (-0.03045, 0.4831, -0.0396), (-0.007276, 0.4938, -0.02943), (-0.1216, 0.4473, 0.1285), (-0.04059, 0.402, 0.07161), (-0.1319, 0.503, 0.03261), (-0.05259, 0.4669, -0.04017)], [], [(0, 1, 2, 3), (0, 3, 4, 5), (0, 5, 6, 7), (0, 7, 8, 1), (9, 10, 11, 12), (9, 12, 13, 14), (9, 14, 15, 16), (9, 16, 17, 10), (18, 5, 4, 19), (18, 19, 20, 21), (18, 21, 22, 23), (18, 23, 6, 5), (24, 25, 26, 27), (24, 27, 2, 1), (24, 1, 8, 28), (24, 28, 29, 25), (30, 31, 32, 33), (30, 33, 34, 35), (30, 35, 36, 37), (30, 37, 38, 31), (39, 35, 34, 40), (39, 40, 11, 10), (39, 10, 17, 41), (39, 41, 36, 35), (42, 21, 20, 43), (42, 43, 32, 31), (42, 31, 38, 44), (42, 44, 22, 21), (45, 14, 13, 46), (45, 46, 26, 25), (45, 25, 29, 47), (45, 47, 15, 14), (48, 49, 50, 51), (48, 51, 52, 53), (48, 53, 26, 46), (48, 46, 13, 49), (54, 55, 56, 57), (54, 57, 58, 59), (54, 59, 32, 43), (54, 43, 20, 55), (60, 61, 62, 63), (60, 63, 64, 65), (60, 65, 11, 40), (60, 40, 34, 61), (66, 59, 58, 67), (66, 67, 62, 61), (66, 61, 34, 33), (66, 33, 32, 59), (68, 53, 52, 69), (68, 69, 70, 71), (68, 71, 2, 27), (68, 27, 26, 53), (72, 73, 74, 75), (72, 75, 56, 55), (72, 55, 20, 19), (72, 19, 4, 73), (76, 65, 64, 77), (76, 77, 50, 49), (76, 49, 13, 12), (76, 12, 11, 65), (78, 71, 70, 79), (78, 79, 74, 73), (78, 73, 4, 3), (78, 3, 2, 71)])
me_branch_untitled_004.polygons.foreach_set('use_smooth', [True] * 64)
me_branch_untitled_004.materials.append(mat_treebrown)
me_branch_untitled_004.use_remesh_preserve_volume = False
me_branch_untitled_004.use_remesh_preserve_attributes = False
me_branch_untitled_004.use_mirror_vertex_groups = False
me_branch_untitled_004.update()
me_branch_untitled_004.normals_split_custom_set([tuple(v) for v in zip(*[iter([0.4926, -0.3779, 0.7839, 0.7256, -0.08439, 0.6829, 0.7089, -0.04853, 0.7037, 0.5036, -0.3818, 0.7749, 0.4926, -0.3779, 0.7839, 0.5036, -0.3818, 0.7749, 0.2335, -0.6563, 0.7175, 0.1945, -0.6208, 0.7595, 0.4926, -0.3779, 0.7839, 0.1945, -0.6208, 0.7595, 0.1795, -0.61, 0.7718, 0.4895, -0.3757, 0.7869, 0.4926, -0.3779, 0.7839, 0.4895, -0.3757, 0.7869, 0.7324, -0.09167, 0.6747, 0.7256, -0.08439, 0.6829, 0.2229, 0.6763, -0.702, -0.1004, 0.5188, -0.849, -0.1296, 0.5652, -0.8147, 0.1677, 0.7461, -0.6444, 0.2229, 0.6763, -0.702, 0.1677, 0.7461, -0.6444, 0.4454, 0.8072, -0.3873, 0.5195, 0.723, -0.4554, 0.2229, 0.6763, -0.702, 0.5195, 0.723, -0.4554, 0.5349, 0.6944, -0.4813, 0.2346, 0.6519, -0.7211, 0.2229, 0.6763, -0.702, 0.2346, 0.6519, -0.7211, -0.094, 0.503, -0.8591, -0.1004, 0.5188, -0.849, -0.1259, -0.7782, 0.6153, 0.1945, -0.6208, 0.7595, 0.2335, -0.6563, 0.7175, -0.05907, -0.8346, 0.5476, -0.1259, -0.7782, 0.6153, -0.05907, -0.8346, 0.5476, -0.3296, -0.8967, 0.2955, -0.4202, -0.8275, 0.3723, -0.1259, -0.7782, 0.6153, -0.4202, -0.8275, 0.3723, -0.4536, -0.8015, 0.3897, -0.1516, -0.7593, 0.6328, -0.1259, -0.7782, 0.6153, -0.1516, -0.7593, 0.6328, 0.1795, -0.61, 0.7718, 0.1945, -0.6208, 0.7595, 0.8555, 0.2148, 0.4711, 0.8622, 0.4738, 0.1793, 0.7931, 0.5618, 0.2355, 0.8101, 0.2839, 0.513, 0.8555, 0.2148, 0.4711, 0.8101, 0.2839, 0.513, 0.7089, -0.04853, 0.7037, 0.7256, -0.08439, 0.6829, 0.8555, 0.2148, 0.4711, 0.7256, -0.08439, 0.6829, 0.7324, -0.09167, 0.6747, 0.8692, 0.1981, 0.453, 0.8555, 0.2148, 0.4711, 0.8692, 0.1981, 0.453, 0.8797, 0.45, 0.1539, 0.8622, 0.4738, 0.1793, -0.7661, -0.3254, -0.5543, -0.7686, -0.5844, -0.2603, -0.6792, -0.6613, -0.3185, -0.7033, -0.3867, -0.5965, -0.7661, -0.3254, -0.5543, -0.7033, -0.3867, -0.5965, -0.607, -0.05112, -0.7931, -0.6371, -0.0234, -0.7704, -0.7661, -0.3254, -0.5543, -0.6371, -0.0234, -0.7704, -0.6439, -0.01097, -0.765, -0.7828, -0.3007, -0.5448, -0.7661, -0.3254, -0.5543, -0.7828, -0.3007, -0.5448, -0.7954, -0.5528, -0.2486, -0.7686, -0.5844, -0.2603, -0.4032, 0.2732, -0.8734, -0.6371, -0.0234, -0.7704, -0.607, -0.05112, -0.7931, -0.4043, 0.2849, -0.8691, -0.4032, 0.2732, -0.8734, -0.4043, 0.2849, -0.8691, -0.1296, 0.5652, -0.8147, -0.1004, 0.5188, -0.849, -0.4032, 0.2732, -0.8734, -0.1004, 0.5188, -0.849, -0.094, 0.503, -0.8591, -0.4025, 0.2707, -0.8745, -0.4032, 0.2732, -0.8734, -0.4025, 0.2707, -0.8745, -0.6439, -0.01097, -0.765, -0.6371, -0.0234, -0.7704, -0.6465, -0.76, 0.06568, -0.4202, -0.8275, 0.3723, -0.3296, -0.8967, 0.2955, -0.5468, -0.8373, -0.005482, -0.6465, -0.76, 0.06568, -0.5468, -0.8373, -0.005482, -0.6792, -0.6613, -0.3185, -0.7686, -0.5844, -0.2603, -0.6465, -0.76, 0.06568, -0.7686, -0.5844, -0.2603, -0.7954, -0.5528, -0.2486, -0.6796, -0.7291, 0.08094, -0.6465, -0.76, 0.06568, -0.6796, -0.7291, 0.08094, -0.4536, -0.8015, 0.3897, -0.4202, -0.8275, 0.3723, 0.7438, 0.6523, -0.146, 0.5195, 0.723, -0.4554, 0.4454, 0.8072, -0.3873, 0.6638, 0.7436, -0.07998, 0.7438, 0.6523, -0.146, 0.6638, 0.7436, -0.07998, 0.7931, 0.5618, 0.2355, 0.8622, 0.4738, 0.1793, 0.7438, 0.6523, -0.146, 0.8622, 0.4738, 0.1793, 0.8797, 0.45, 0.1539, 0.762, 0.6239, -0.1734, 0.7438, 0.6523, -0.146, 0.762, 0.6239, -0.1734, 0.5349, 0.6944, -0.4813, 0.5195, 0.723, -0.4554, 0.5641, 0.8257, -0.006714, 0.3541, 0.8823, -0.3101, 0.3136, 0.905, -0.2876, 0.5303, 0.8473, 0.02934, 0.5641, 0.8257, -0.006714, 0.5303, 0.8473, 0.02934, 0.6809, 0.6474, 0.3425, 0.7063, 0.6426, 0.2969, 0.5641, 0.8257, -0.006714, 0.7063, 0.6426, 0.2969, 0.7931, 0.5618, 0.2355, 0.6638, 0.7436, -0.07998, 0.5641, 0.8257, -0.006714, 0.6638, 0.7436, -0.07998, 0.4454, 0.8072, -0.3873, 0.3541, 0.8823, -0.3101, -0.4348, -0.8973, -0.07658, -0.2351, -0.9489, 0.2104, -0.2085, -0.9622, 0.1754, -0.3912, -0.9158, -0.09041, -0.4348, -0.8973, -0.07658, -0.3912, -0.9158, -0.09041, -0.527, -0.7699, -0.3599, -0.574, -0.731, -0.3689, -0.4348, -0.8973, -0.07658, -0.574, -0.731, -0.3689, -0.6792, -0.6613, -0.3185, -0.5468, -0.8373, -0.005482, -0.4348, -0.8973, -0.07658, -0.5468, -0.8373, -0.005482, -0.3296, -0.8967, 0.2955, -0.2351, -0.9489, 0.2104, -0.4119, 0.2858, -0.8653, -0.5759, -0.09328, -0.8122, -0.576, -0.1703, -0.7995, -0.44, 0.2307, -0.8679, -0.4119, 0.2858, -0.8653, -0.44, 0.2307, -0.8679, -0.2139, 0.5815, -0.7849, -0.1695, 0.6045, -0.7784, -0.4119, 0.2858, -0.8653, -0.1695, 0.6045, -0.7784, -0.1296, 0.5652, -0.8147, -0.4043, 0.2849, -0.8691, -0.4119, 0.2858, -0.8653, -0.4043, 0.2849, -0.8691, -0.607, -0.05112, -0.7931, -0.5759, -0.09328, -0.8122, -0.6294, -0.4546, -0.6302, -0.574, -0.731, -0.3689, -0.527, -0.7699, -0.3599, -0.5986, -0.516, -0.6128, -0.6294, -0.4546, -0.6302, -0.5986, -0.516, -0.6128, -0.576, -0.1703, -0.7995, -0.5759, -0.09328, -0.8122, -0.6294, -0.4546, -0.6302, -0.5759, -0.09328, -0.8122, -0.607, -0.05112, -0.7931, -0.7033, -0.3867, -0.5965, -0.6294, -0.4546, -0.6302, -0.7033, -0.3867, -0.5965, -0.6792, -0.6613, -0.3185, -0.574, -0.731, -0.3689, 0.753, 0.3469, 0.5591, 0.7063, 0.6426, 0.2969, 0.6809, 0.6474, 0.3425, 0.7312, 0.3251, 0.5997, 0.753, 0.3469, 0.5591, 0.7312, 0.3251, 0.5997, 0.6588, -0.07743, 0.7483, 0.6852, -0.02284, 0.728, 0.753, 0.3469, 0.5591, 0.6852, -0.02284, 0.728, 0.7089, -0.04853, 0.7037, 0.8101, 0.2839, 0.513, 0.753, 0.3469, 0.5591, 0.8101, 0.2839, 0.513, 0.7931, 0.5618, 0.2355, 0.7063, 0.6426, 0.2969, 0.005056, -0.8839, 0.4677, 0.2661, -0.697, 0.6658, 0.2465, -0.7411, 0.6245, 0.009036, -0.9065, 0.422, 0.005056, -0.8839, 0.4677, 0.009036, -0.9065, 0.422, -0.2085, -0.9622, 0.1754, -0.2351, -0.9489, 0.2104, 0.005056, -0.8839, 0.4677, -0.2351, -0.9489, 0.2104, -0.3296, -0.8967, 0.2955, -0.05907, -0.8346, 0.5476, 0.005056, -0.8839, 0.4677, -0.05907, -0.8346, 0.5476, 0.2335, -0.6563, 0.7175, 0.2661, -0.697, 0.6658, 0.09955, 0.809, -0.5793, -0.1695, 0.6045, -0.7784, -0.2139, 0.5815, -0.7849, 0.05615, 0.8181, -0.5723, 0.09955, 0.809, -0.5793, 0.05615, 0.8181, -0.5723, 0.3136, 0.905, -0.2876, 0.3541, 0.8823, -0.3101, 0.09955, 0.809, -0.5793, 0.3541, 0.8823, -0.3101, 0.4454, 0.8072, -0.3873, 0.1677, 0.7461, -0.6444, 0.09955, 0.809, -0.5793, 0.1677, 0.7461, -0.6444, -0.1296, 0.5652, -0.8147, -0.1695, 0.6045, -0.7784, 0.5089, -0.3967, 0.7639, 0.6852, -0.02284, 0.728, 0.6588, -0.07743, 0.7483, 0.4818, -0.4532, 0.75, 0.5089, -0.3967, 0.7639, 0.4818, -0.4532, 0.75, 0.2465, -0.7411, 0.6245, 0.2661, -0.697, 0.6658, 0.5089, -0.3967, 0.7639, 0.2661, -0.697, 0.6658, 0.2335, -0.6563, 0.7175, 0.5036, -0.3818, 0.7749, 0.5089, -0.3967, 0.7639, 0.5036, -0.3818, 0.7749, 0.7089, -0.04853, 0.7037, 0.6852, -0.02284, 0.728])] * 3)])
me_tree_001_tree_004 = bpy.data.meshes.new('Tree.001_Tree.004')
me_tree_001_tree_004.from_pydata([(0.1082, -0.00846, -0.04234), (0.09215, 0.09493, -0.03293), (0.1007, 0.09493, 0.00824), (0.1177, -0.00846, 0.00387), (0.1371, -0.1, 0.0), (0.1262, -0.1, -0.05229), (0.09692, -0.1, -0.09692), (0.08225, -0.00846, -0.08179), (0.06906, 0.09493, -0.06807), (-0.04962, -0.00846, -0.1077), (-0.04842, 0.09493, -0.09116), (-0.007251, 0.09493, -0.09968), (-0.003405, -0.00846, -0.1173), (0.0, -0.1, -0.1371), (-0.05229, -0.1, -0.1262), (-0.09692, -0.1, -0.09692), (-0.08906, -0.00846, -0.08179), (-0.08356, 0.09493, -0.06807), (-0.115, -0.00846, 0.05008), (-0.1066, 0.09493, 0.04941), (-0.1152, 0.09493, 0.00824), (-0.1245, -0.00846, 0.00387), (-0.1371, -0.1, 0.0), (-0.1262, -0.1, 0.05229), (-0.09692, -0.1, 0.09692), (-0.08906, -0.00846, 0.08952), (-0.08356, 0.09493, 0.08455), (0.04281, -0.00846, 0.1154), (0.03392, 0.09493, 0.1076), (-0.007251, 0.09493, 0.1162), (-0.003405, -0.00846, 0.125), (0.0, -0.1, 0.1371), (0.05229, -0.1, 0.1262), (0.09692, -0.1, 0.09692), (0.08225, -0.00846, 0.08952), (0.06906, 0.09493, 0.08455), (-0.04962, -0.00846, 0.1154), (-0.04842, 0.09493, 0.1076), (-0.05229, -0.1, 0.1262), (0.04281, -0.00846, -0.1077), (0.03392, 0.09493, -0.09116), (0.05229, -0.1, -0.1262), (-0.115, -0.00846, -0.04234), (-0.1066, 0.09493, -0.03293), (-0.1262, -0.1, -0.05229), (0.1082, -0.00846, 0.05008), (0.09215, 0.09493, 0.04941), (0.1262, -0.1, 0.05229), (0.07128, 0.5805, 0.04282), (0.07212, 0.8, 0.02987), (0.05537, 0.8, 0.05537), (0.05273, 0.5805, 0.07105), (0.05294, 0.3811, 0.08223), (0.0731, 0.3811, 0.05154), (0.08055, 0.3811, 0.01558), (0.07813, 0.5805, 0.009743), (0.07831, 0.8, 0.0), (-0.08842, 0.5805, -0.02333), (-0.07212, 0.8, -0.02987), (-0.05537, 0.8, -0.05537), (-0.06988, 0.5805, -0.05156), (-0.08036, 0.3811, -0.05107), (-0.1005, 0.3811, -0.02038), (-0.108, 0.3811, 0.01558), (-0.09527, 0.5805, 0.009743), (-0.07831, 0.8, 0.0), (0.0245, 0.5805, -0.07011), (0.02987, 0.8, -0.07212), (0.05537, 0.8, -0.05537), (0.05273, 0.5805, -0.05156), (0.05294, 0.3811, -0.05107), (0.02225, 0.3811, -0.07123), (-0.01371, 0.3811, -0.07868), (-0.008573, 0.5805, -0.07696), (0.0, 0.8, -0.07831), (-0.04165, 0.5805, 0.08959), (-0.02987, 0.8, 0.07212), (-0.05537, 0.8, 0.05537), (-0.06988, 0.5805, 0.07105), (-0.08036, 0.3811, 0.08223), (-0.04967, 0.3811, 0.1024), (-0.01371, 0.3811, 0.1098), (-0.008573, 0.5805, 0.09644), (0.0, 0.8, 0.07831), (0.0245, 0.5805, 0.08959), (0.02987, 0.8, 0.07212), (0.02225, 0.3811, 0.1024), (-0.08842, 0.5805, 0.04282), (-0.07212, 0.8, 0.02987), (-0.1005, 0.3811, 0.05154), (-0.04165, 0.5805, -0.07011), (-0.02987, 0.8, -0.07212), (-0.04967, 0.3811, -0.07123), (0.07128, 0.5805, -0.02333), (0.07212, 0.8, -0.02987), (0.0731, 0.3811, -0.02038), (0.08026, 0.222, 0.05182), (0.05884, 0.222, 0.08443), (0.08817, 0.222, 0.01361), (-0.1042, 0.222, -0.02459), (-0.0828, 0.222, -0.0572), (-0.1121, 0.222, 0.01361), (0.02623, 0.222, -0.07862), (0.05884, 0.222, -0.0572), (-0.01198, 0.222, -0.08654), (-0.05018, 0.222, 0.1058), (-0.0828, 0.222, 0.08443), (-0.01198, 0.222, 0.1138), (0.02623, 0.222, 0.1058), (-0.1042, 0.222, 0.05182), (-0.05018, 0.222, -0.07862), (0.08026, 0.222, -0.02459)], [], [(0, 1, 2, 3), (0, 3, 4, 5), (0, 5, 6, 7), (0, 7, 8, 1), (9, 10, 11, 12), (9, 12, 13, 14), (9, 14, 15, 16), (9, 16, 17, 10), (18, 19, 20, 21), (18, 21, 22, 23), (18, 23, 24, 25), (18, 25, 26, 19), (27, 28, 29, 30), (27, 30, 31, 32), (27, 32, 33, 34), (27, 34, 35, 28), (36, 37, 26, 25), (36, 25, 24, 38), (36, 38, 31, 30), (36, 30, 29, 37), (39, 40, 8, 7), (39, 7, 6, 41), (39, 41, 13, 12), (39, 12, 11, 40), (42, 43, 17, 16), (42, 16, 15, 44), (42, 44, 22, 21), (42, 21, 20, 43), (45, 46, 35, 34), (45, 34, 33, 47), (45, 47, 4, 3), (45, 3, 2, 46), (48, 49, 50, 51), (48, 51, 52, 53), (48, 53, 54, 55), (48, 55, 56, 49), (57, 58, 59, 60), (57, 60, 61, 62), (57, 62, 63, 64), (57, 64, 65, 58), (66, 67, 68, 69), (66, 69, 70, 71), (66, 71, 72, 73), (66, 73, 74, 67), (75, 76, 77, 78), (75, 78, 79, 80), (75, 80, 81, 82), (75, 82, 83, 76), (84, 85, 83, 82), (84, 82, 81, 86), (84, 86, 52, 51), (84, 51, 50, 85), (87, 88, 65, 64), (87, 64, 63, 89), (87, 89, 79, 78), (87, 78, 77, 88), (90, 91, 74, 73), (90, 73, 72, 92), (90, 92, 61, 60), (90, 60, 59, 91), (93, 94, 56, 55), (93, 55, 54, 95), (93, 95, 70, 69), (93, 69, 68, 94), (96, 53, 52, 97), (96, 97, 35, 46), (96, 46, 2, 98), (96, 98, 54, 53), (99, 62, 61, 100), (99, 100, 17, 43), (99, 43, 20, 101), (99, 101, 63, 62), (102, 71, 70, 103), (102, 103, 8, 40), (102, 40, 11, 104), (102, 104, 72, 71), (105, 80, 79, 106), (105, 106, 26, 37), (105, 37, 29, 107), (105, 107, 81, 80), (108, 86, 81, 107), (108, 107, 29, 28), (108, 28, 35, 97), (108, 97, 52, 86), (109, 89, 63, 101), (109, 101, 20, 19), (109, 19, 26, 106), (109, 106, 79, 89), (110, 92, 72, 104), (110, 104, 11, 10), (110, 10, 17, 100), (110, 100, 61, 92), (111, 95, 54, 98), (111, 98, 2, 1), (111, 1, 8, 103), (111, 103, 70, 95)])
me_tree_001_tree_004.polygons.foreach_set('use_smooth', [True] * 96)
me_tree_001_tree_004.materials.append(mat_treebrown)
me_tree_001_tree_004.use_remesh_preserve_volume = False
me_tree_001_tree_004.use_remesh_preserve_attributes = False
me_tree_001_tree_004.use_mirror_vertex_groups = False
me_tree_001_tree_004.update()
me_tree_001_tree_004.normals_split_custom_set([tuple(v) for v in zip(*[iter([0.9057, 0.1974, -0.375, 0.9143, 0.1436, -0.3786, 0.9914, 0.131, 0.0001787, 0.9827, 0.1853, 0.0002702, 0.9057, 0.1974, -0.375, 0.9827, 0.1853, 0.0002702, 0.9784, 0.2068, -0.005022, 0.9005, 0.2186, -0.3759, 0.9057, 0.1974, -0.375, 0.9005, 0.2186, -0.3759, 0.6888, 0.2243, -0.6894, 0.6924, 0.2033, -0.6923, 0.9057, 0.1974, -0.375, 0.6924, 0.2033, -0.6923, 0.6992, 0.1495, -0.6992, 0.9143, 0.1436, -0.3786, -0.3772, 0.173, -0.9099, -0.3801, 0.1185, -0.9173, -0.0001626, 0.1359, -0.9907, -0.0002409, 0.1901, -0.9818, -0.3772, 0.173, -0.9099, -0.0002409, 0.1901, -0.9818, 0.004408, 0.2115, -0.9774, -0.3702, 0.1948, -0.9083, -0.3772, 0.173, -0.9099, -0.3702, 0.1948, -0.9083, -0.6913, 0.1752, -0.701, -0.699, 0.153, -0.6986, -0.3772, 0.173, -0.9099, -0.699, 0.153, -0.6986, -0.7038, 0.0979, -0.7036, -0.3801, 0.1185, -0.9173, -0.9193, 0.09959, 0.3809, -0.923, 0.04372, 0.3823, -0.9984, 0.05736, 7.884e-05, -0.9936, 0.1132, 0.0001688, -0.9193, 0.09959, 0.3809, -0.9936, 0.1132, 0.0001688, -0.9907, 0.1358, -0.005216, -0.9181, 0.1221, 0.3772, -0.9193, 0.09959, 0.3809, -0.9181, 0.1221, 0.3772, -0.7026, 0.117, 0.7019, -0.7039, 0.0945, 0.7039, -0.9193, 0.09959, 0.3809, -0.7039, 0.0945, 0.7039, -0.7066, 0.03838, 0.7066, -0.923, 0.04372, 0.3823, 0.3795, 0.1249, 0.9167, 0.3817, 0.06939, 0.9217, -6.246e-05, 0.0523, 0.9986, -0.0001395, 0.1082, 0.9941, 0.3795, 0.1249, 0.9167, -0.0001395, 0.1082, 0.9941, 0.004602, 0.1308, 0.9914, 0.3838, 0.1473, 0.9116, 0.3795, 0.1249, 0.9167, 0.3838, 0.1473, 0.9116, 0.7018, 0.1684, 0.6922, 0.6993, 0.1461, 0.6997, 0.3795, 0.1249, 0.9167, 0.6993, 0.1461, 0.6997, 0.7041, 0.0908, 0.7043, 0.3817, 0.06939, 0.9217, -0.3809, 0.09688, 0.9195, -0.3824, 0.04098, 0.9231, -0.7066, 0.03838, 0.7066, -0.7039, 0.0945, 0.7039, -0.3809, 0.09688, 0.9195, -0.7039, 0.0945, 0.7039, -0.7026, 0.117, 0.7019, -0.378, 0.1193, 0.9181, -0.3809, 0.09688, 0.9195, -0.378, 0.1193, 0.9181, 0.004602, 0.1308, 0.9914, -0.0001395, 0.1082, 0.9941, -0.3809, 0.09688, 0.9195, -0.0001395, 0.1082, 0.9941, -6.246e-05, 0.0523, 0.9986, -0.3824, 0.04098, 0.9231, 0.3749, 0.2, -0.9052, 0.3785, 0.1463, -0.914, 0.6992, 0.1495, -0.6992, 0.6924, 0.2033, -0.6923, 0.3749, 0.2, -0.9052, 0.6924, 0.2033, -0.6923, 0.6888, 0.2243, -0.6894, 0.375, 0.2212, -0.9002, 0.3749, 0.2, -0.9052, 0.375, 0.2212, -0.9002, 0.004408, 0.2115, -0.9774, -0.0002409, 0.1901, -0.9818, 0.3749, 0.2, -0.9052, -0.0002409, 0.1901, -0.9818, -0.0001626, 0.1359, -0.9907, 0.3785, 0.1463, -0.914, -0.916, 0.1314, -0.3792, -0.9212, 0.07599, -0.3815, -0.7038, 0.0979, -0.7036, -0.699, 0.153, -0.6986, -0.916, 0.1314, -0.3792, -0.699, 0.153, -0.6986, -0.6913, 0.1752, -0.701, -0.9106, 0.1537, -0.3837, -0.916, 0.1314, -0.3792, -0.9106, 0.1537, -0.3837, -0.9907, 0.1358, -0.005216, -0.9936, 0.1132, 0.0001688, -0.916, 0.1314, -0.3792, -0.9936, 0.1132, 0.0001688, -0.9984, 0.05736, 7.884e-05, -0.9212, 0.07599, -0.3815, 0.9109, 0.1666, 0.3776, 0.918, 0.112, 0.3804, 0.7041, 0.0908, 0.7043, 0.6993, 0.1461, 0.6997, 0.9109, 0.1666, 0.3776, 0.6993, 0.1461, 0.6997, 0.7018, 0.1684, 0.6922, 0.9096, 0.1885, 0.3703, 0.9109, 0.1666, 0.3776, 0.9096, 0.1885, 0.3703, 0.9784, 0.2068, -0.005022, 0.9827, 0.1853, 0.0002702, 0.9109, 0.1666, 0.3776, 0.9827, 0.1853, 0.0002702, 0.9914, 0.131, 0.0001787, 0.918, 0.112, 0.3804, 0.9232, 0.0222, 0.3836, 0.9263, 0.01862, 0.3764, 0.7119, 0.04149, 0.7011, 0.7057, 0.04127, 0.7074, 0.9232, 0.0222, 0.3836, 0.7057, 0.04127, 0.7074, 0.7041, 0.03823, 0.7091, 0.9222, 0.03379, 0.3853, 0.9232, 0.0222, 0.3836, 0.9222, 0.03379, 0.3853, 0.9995, 0.03012, 0.002685, 1.0, 0.005725, 0.0009663, 0.9232, 0.0222, 0.3836, 1.0, 0.005725, 0.0009663, 1.0, -0.00109, -0.005721, 0.9263, 0.01862, 0.3764, -0.9229, 0.05379, -0.3812, -0.9198, 0.05673, -0.3883, -0.7013, 0.03398, -0.7121, -0.7075, 0.03504, -0.7058, -0.9229, 0.05379, -0.3812, -0.7075, 0.03504, -0.7058, -0.7091, 0.03681, -0.7041, -0.9243, 0.04097, -0.3795, -0.9229, 0.05379, -0.3812, -0.9243, 0.04097, -0.3795, -0.999, 0.04478, 0.002656, -0.9975, 0.0703, 0.0008573, -0.9229, 0.05379, -0.3812, -0.9975, 0.0703, 0.0008573, -0.997, 0.07679, -0.005772, -0.9198, 0.05673, -0.3883, 0.3823, -0.008486, -0.924, 0.3847, -0.01789, -0.9229, 0.7066, -0.02077, -0.7073, 0.7071, -0.01091, -0.707, 0.3823, -0.008486, -0.924, 0.7071, -0.01091, -0.707, 0.707, 0.02629, -0.7067, 0.3816, 0.02676, -0.924, 0.3823, -0.008486, -0.924, 0.3816, 0.02676, -0.924, -0.002364, 0.0291, -0.9996, -0.0008551, 0.001286, -1.0, 0.3823, -0.008486, -0.924, -0.0008551, 0.001286, -1.0, 0.005028, -0.006355, -1.0, 0.3847, -0.01789, -0.9229, -0.3816, 0.08398, 0.9205, -0.3789, 0.09359, 0.9207, -0.7041, 0.09676, 0.7034, -0.7044, 0.08658, 0.7045, -0.3816, 0.08398, 0.9205, -0.7044, 0.08658, 0.7045, -0.7061, 0.04844, 0.7064, -0.3832, 0.04777, 0.9224, -0.3816, 0.08398, 0.9205, -0.3832, 0.04777, 0.9224, -0.002336, 0.04576, 0.9989, -0.0007463, 0.07466, 0.9972, -0.3816, 0.08398, 0.9205, -0.0007463, 0.07466, 0.9972, 0.005081, 0.08212, 0.9966, -0.3789, 0.09359, 0.9207, 0.3811, 0.05952, 0.9226, 0.3878, 0.06369, 0.9195, 0.005081, 0.08212, 0.9966, -0.0007463, 0.07466, 0.9972, 0.3811, 0.05952, 0.9226, -0.0007463, 0.07466, 0.9972, -0.002336, 0.04576, 0.9989, 0.3796, 0.04226, 0.9242, 0.3811, 0.05952, 0.9226, 0.3796, 0.04226, 0.9242, 0.7041, 0.03823, 0.7091, 0.7057, 0.04127, 0.7074, 0.3811, 0.05952, 0.9226, 0.7057, 0.04127, 0.7074, 0.7119, 0.04149, 0.7011, 0.3878, 0.06369, 0.9195, -0.9206, 0.08163, 0.3818, -0.9213, 0.09071, 0.3782, -0.997, 0.07679, -0.005772, -0.9975, 0.0703, 0.0008573, -0.9206, 0.08163, 0.3818, -0.9975, 0.0703, 0.0008573, -0.999, 0.04478, 0.002656, -0.9223, 0.04725, 0.3836, -0.9206, 0.08163, 0.3818, -0.9223, 0.04725, 0.3836, -0.7061, 0.04844, 0.7064, -0.7044, 0.08658, 0.7045, -0.9206, 0.08163, 0.3818, -0.7044, 0.08658, 0.7045, -0.7041, 0.09676, 0.7034, -0.9213, 0.09071, 0.3782, -0.3836, 0.01642, -0.9234, -0.3768, 0.01171, -0.9262, 0.005028, -0.006355, -1.0, -0.0008551, 0.001286, -1.0, -0.3836, 0.01642, -0.9234, -0.0008551, 0.001286, -1.0, -0.002364, 0.0291, -0.9996, -0.3852, 0.03247, -0.9223, -0.3836, 0.01642, -0.9234, -0.3852, 0.03247, -0.9223, -0.7091, 0.03681, -0.7041, -0.7075, 0.03504, -0.7058, -0.3836, 0.01642, -0.9234, -0.7075, 0.03504, -0.7058, -0.7013, 0.03398, -0.7121, -0.3768, 0.01171, -0.9262, 0.9241, -0.00608, -0.3822, 0.9226, -0.01504, -0.3855, 1.0, -0.00109, -0.005721, 1.0, 0.005725, 0.0009663, 0.9241, -0.00608, -0.3822, 1.0, 0.005725, 0.0009663, 0.9995, 0.03012, 0.002685, 0.9241, 0.02731, -0.3812, 0.9241, -0.00608, -0.3822, 0.9241, 0.02731, -0.3812, 0.707, 0.02629, -0.7067, 0.7071, -0.01091, -0.707, 0.9241, -0.00608, -0.3822, 0.7071, -0.01091, -0.707, 0.7066, -0.02077, -0.7073, 0.9226, -0.01504, -0.3855, 0.9213, 0.06056, 0.3841, 0.9222, 0.03379, 0.3853, 0.7041, 0.03823, 0.7091, 0.7045, 0.04661, 0.7082, 0.9213, 0.06056, 0.3841, 0.7045, 0.04661, 0.7082, 0.7041, 0.0908, 0.7043, 0.918, 0.112, 0.3804, 0.9213, 0.06056, 0.3841, 0.918, 0.112, 0.3804, 0.9914, 0.131, 0.0001787, 0.9973, 0.07304, 0.001997, 0.9213, 0.06056, 0.3841, 0.9973, 0.07304, 0.001997, 0.9995, 0.03012, 0.002685, 0.9222, 0.03379, 0.3853, -0.9241, 0.03704, -0.3803, -0.9243, 0.04097, -0.3795, -0.7091, 0.03681, -0.7041, -0.708, 0.05125, -0.7043, -0.9241, 0.03704, -0.3803, -0.708, 0.05125, -0.7043, -0.7038, 0.0979, -0.7036, -0.9212, 0.07599, -0.3815, -0.9241, 0.03704, -0.3803, -0.9212, 0.07599, -0.3815, -0.9984, 0.05736, 7.884e-05, -0.9997, 0.02495, 0.001955, -0.9241, 0.03704, -0.3803, -0.9997, 0.02495, 0.001955, -0.999, 0.04478, 0.002656, -0.9243, 0.04097, -0.3795, 0.3806, 0.08332, -0.921, 0.3816, 0.02676, -0.924, 0.707, 0.02629, -0.7067, 0.7046, 0.08539, -0.7044, 0.3806, 0.08332, -0.921, 0.7046, 0.08539, -0.7044, 0.6992, 0.1495, -0.6992, 0.3785, 0.1463, -0.914, 0.3806, 0.08332, -0.921, 0.3785, 0.1463, -0.914, -0.0001626, 0.1359, -0.9907, -0.001759, 0.07634, -0.9971, 0.3806, 0.08332, -0.921, -0.001759, 0.07634, -0.9971, -0.002364, 0.0291, -0.9996, 0.3816, 0.02676, -0.924, -0.3834, 0.01447, 0.9235, -0.3832, 0.04777, 0.9224, -0.7061, 0.04844, 0.7064, -0.7069, 0.01277, 0.7072, -0.3834, 0.01447, 0.9235, -0.7069, 0.01277, 0.7072, -0.7066, 0.03838, 0.7066, -0.3824, 0.04098, 0.9231, -0.3834, 0.01447, 0.9235, -0.3824, 0.04098, 0.9231, -6.246e-05, 0.0523, 0.9986, -0.001717, 0.02169, 0.9998, -0.3834, 0.01447, 0.9235, -0.001717, 0.02169, 0.9998, -0.002336, 0.04576, 0.9989, -0.3832, 0.04777, 0.9224, 0.3805, 0.03277, 0.9242, 0.3796, 0.04226, 0.9242, -0.002336, 0.04576, 0.9989, -0.001717, 0.02169, 0.9998, 0.3805, 0.03277, 0.9242, -0.001717, 0.02169, 0.9998, -6.246e-05, 0.0523, 0.9986, 0.3817, 0.06939, 0.9217, 0.3805, 0.03277, 0.9242, 0.3817, 0.06939, 0.9217, 0.7041, 0.0908, 0.7043, 0.7045, 0.04661, 0.7082, 0.3805, 0.03277, 0.9242, 0.7045, 0.04661, 0.7082, 0.7041, 0.03823, 0.7091, 0.3796, 0.04226, 0.9242, -0.9234, 0.01623, 0.3836, -0.9223, 0.04725, 0.3836, -0.999, 0.04478, 0.002656, -0.9997, 0.02495, 0.001955, -0.9234, 0.01623, 0.3836, -0.9997, 0.02495, 0.001955, -0.9984, 0.05736, 7.884e-05, -0.923, 0.04372, 0.3823, -0.9234, 0.01623, 0.3836, -0.923, 0.04372, 0.3823, -0.7066, 0.03838, 0.7066, -0.7069, 0.01277, 0.7072, -0.9234, 0.01623, 0.3836, -0.7069, 0.01277, 0.7072, -0.7061, 0.04844, 0.7064, -0.9223, 0.04725, 0.3836, -0.3839, 0.06485, -0.9211, -0.3852, 0.03247, -0.9223, -0.002364, 0.0291, -0.9996, -0.001759, 0.07634, -0.9971, -0.3839, 0.06485, -0.9211, -0.001759, 0.07634, -0.9971, -0.0001626, 0.1359, -0.9907, -0.3801, 0.1185, -0.9173, -0.3839, 0.06485, -0.9211, -0.3801, 0.1185, -0.9173, -0.7038, 0.0979, -0.7036, -0.708, 0.05125, -0.7043, -0.3839, 0.06485, -0.9211, -0.708, 0.05125, -0.7043, -0.7091, 0.03681, -0.7041, -0.3852, 0.03247, -0.9223, 0.9212, 0.08154, -0.3804, 0.9241, 0.02731, -0.3812, 0.9995, 0.03012, 0.002685, 0.9973, 0.07304, 0.001997, 0.9212, 0.08154, -0.3804, 0.9973, 0.07304, 0.001997, 0.9914, 0.131, 0.0001787, 0.9143, 0.1436, -0.3786, 0.9212, 0.08154, -0.3804, 0.9143, 0.1436, -0.3786, 0.6992, 0.1495, -0.6992, 0.7046, 0.08539, -0.7044, 0.9212, 0.08154, -0.3804, 0.7046, 0.08539, -0.7044, 0.707, 0.02629, -0.7067, 0.9241, 0.02731, -0.3812])] * 3)])

# ---- objects
ob_tree_002_treeleaves = bpy.data.objects.new('Tree.002_TreeLeaves', me_tree_002_treeleaves_004)
ob_branch_untitled = bpy.data.objects.new('Branch_Untitled', me_branch_untitled_004)
ob_tree_001_tree = bpy.data.objects.new('Tree.001_Tree', me_tree_001_tree_004)

# ---- transforms, parenting, visibility, modifiers, constraints
ob_tree_002_treeleaves.location = (0.0, 0.0, 0.0)
ob_tree_002_treeleaves.rotation_euler = (1.571, -0.0, 0.0)
ob_tree_002_treeleaves.color = (0.8, 0.8, 0.8, 1.0)
ob_tree_002_treeleaves.lineart.crease_threshold = 0.0
ob_branch_untitled.location = (0.0, 0.0, 0.0)
ob_branch_untitled.rotation_euler = (1.571, -0.0, 0.0)
ob_branch_untitled.color = (0.8, 0.8, 0.8, 1.0)
ob_branch_untitled.lineart.crease_threshold = 0.0
ob_tree_001_tree.location = (0.0, 0.0, 0.0)
ob_tree_001_tree.rotation_euler = (1.571, -0.0, 0.0)
ob_tree_001_tree.color = (0.8, 0.8, 0.8, 1.0)
ob_tree_001_tree.lineart.crease_threshold = 0.0

# ---- collection membership
col_collection_1.objects.link(ob_tree_002_treeleaves)
col_collection_1.objects.link(ob_branch_untitled)
col_collection_1.objects.link(ob_tree_001_tree)

# ---- scene / render settings (as saved in the file)
scene.frame_start = 1; scene.frame_end = 250; scene.frame_set(108)
scene.render.engine = 'CYCLES'
scene.render.resolution_percentage = 50
scene.render.dither_intensity = 0.0
scene.cycles.use_denoising = False
scene.cycles.samples = 128
scene.cycles.sampling_pattern = 'TABULATED_SOBOL'
scene.cycles.use_adaptive_sampling = False
scene.cycles.use_light_tree = False
scene.cycles.blur_glossy = 0.0
scene.cycles.sample_clamp_indirect = 0.0
scene.view_settings.view_transform = 'Standard'
bpy.context.view_layer.update()

# ---- added for rendering (the .blend has no active camera and no usable light): camera, sun
cam_auto = bpy.data.cameras.new('AutoCamera')
cam_auto.lens = 50.0
cam_auto.sensor_width = 36.0
cam_auto.clip_end = 1000.0
ob_auto_camera = bpy.data.objects.new('AutoCamera', cam_auto)
scene.collection.objects.link(ob_auto_camera)
ob_auto_camera.location = (1.77337, -2.17761, 2.02598)
ob_auto_camera.rotation_euler = (1.09748, -7.21219e-08, 0.694738)
scene.camera = ob_auto_camera
light_auto_sun = bpy.data.lights.new('AutoSun', 'SUN')
light_auto_sun.energy = 3.0
light_auto_sun.angle = 0.0523599
ob_auto_sun = bpy.data.objects.new('AutoSun', light_auto_sun)
scene.collection.objects.link(ob_auto_sun)
ob_auto_sun.rotation_euler = (0.872665, 0.174533, 0.523599)
bpy.context.view_layer.update()
